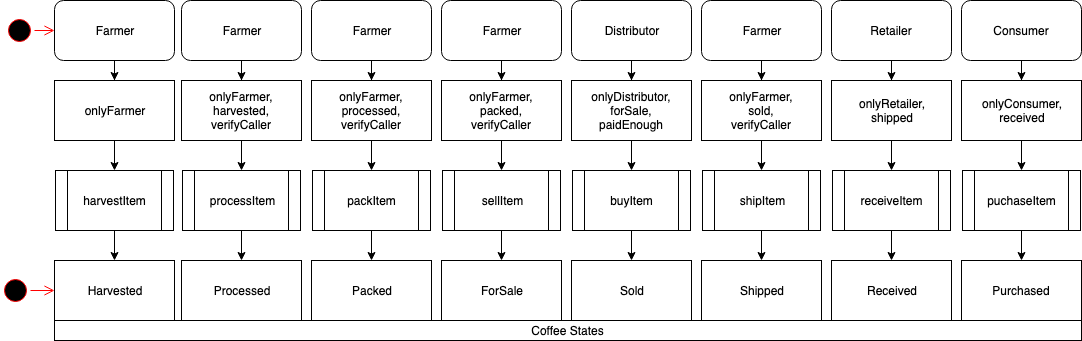

The diagram above was exported from draw.io. Its source (the exported page's mxGraphModel, read from the mxfile embedded in the PNG):
<mxGraphModel dx="1398" dy="832" grid="1" gridSize="10" guides="1" tooltips="1" connect="1" arrows="1" fold="1" page="1" pageScale="1" pageWidth="1100" pageHeight="850" math="0" shadow="0">
  <root>
    <mxCell id="683FNegHMP1fUSmrAd5n-0" />
    <mxCell id="683FNegHMP1fUSmrAd5n-1" parent="683FNegHMP1fUSmrAd5n-0" />
    <mxCell id="-YFA-OhWvrTZ7oF7LMrF-1" value="" style="edgeStyle=orthogonalEdgeStyle;rounded=0;orthogonalLoop=1;jettySize=auto;html=1;" edge="1" parent="683FNegHMP1fUSmrAd5n-1" source="683FNegHMP1fUSmrAd5n-2">
      <mxGeometry relative="1" as="geometry">
        <mxPoint x="173" y="150" as="targetPoint" />
      </mxGeometry>
    </mxCell>
    <mxCell id="683FNegHMP1fUSmrAd5n-2" value="Farmer" style="rounded=1;whiteSpace=wrap;html=1;" parent="683FNegHMP1fUSmrAd5n-1" vertex="1">
      <mxGeometry x="113" y="70" width="120" height="60" as="geometry" />
    </mxCell>
    <mxCell id="C9ATipmYBzmJyJbMgUjQ-8" value="" style="edgeStyle=orthogonalEdgeStyle;rounded=0;orthogonalLoop=1;jettySize=auto;html=1;" parent="683FNegHMP1fUSmrAd5n-1" source="683FNegHMP1fUSmrAd5n-3" target="C9ATipmYBzmJyJbMgUjQ-3" edge="1">
      <mxGeometry relative="1" as="geometry" />
    </mxCell>
    <mxCell id="683FNegHMP1fUSmrAd5n-3" value="Farmer" style="rounded=1;whiteSpace=wrap;html=1;" parent="683FNegHMP1fUSmrAd5n-1" vertex="1">
      <mxGeometry x="370" y="70" width="120" height="60" as="geometry" />
    </mxCell>
    <mxCell id="C9ATipmYBzmJyJbMgUjQ-9" value="" style="edgeStyle=orthogonalEdgeStyle;rounded=0;orthogonalLoop=1;jettySize=auto;html=1;" parent="683FNegHMP1fUSmrAd5n-1" source="683FNegHMP1fUSmrAd5n-5" target="C9ATipmYBzmJyJbMgUjQ-5" edge="1">
      <mxGeometry relative="1" as="geometry" />
    </mxCell>
    <mxCell id="683FNegHMP1fUSmrAd5n-5" value="Farmer" style="rounded=1;whiteSpace=wrap;html=1;" parent="683FNegHMP1fUSmrAd5n-1" vertex="1">
      <mxGeometry x="500" y="70" width="120" height="60" as="geometry" />
    </mxCell>
    <mxCell id="04GD2LIgj69XfVi7NO9W-29" value="" style="edgeStyle=orthogonalEdgeStyle;rounded=0;orthogonalLoop=1;jettySize=auto;html=1;" parent="683FNegHMP1fUSmrAd5n-1" source="04GD2LIgj69XfVi7NO9W-0" target="04GD2LIgj69XfVi7NO9W-27" edge="1">
      <mxGeometry relative="1" as="geometry" />
    </mxCell>
    <mxCell id="04GD2LIgj69XfVi7NO9W-0" value="Distributor" style="rounded=1;whiteSpace=wrap;html=1;" parent="683FNegHMP1fUSmrAd5n-1" vertex="1">
      <mxGeometry x="630" y="70" width="120" height="60" as="geometry" />
    </mxCell>
    <mxCell id="04GD2LIgj69XfVi7NO9W-34" value="" style="edgeStyle=orthogonalEdgeStyle;rounded=0;orthogonalLoop=1;jettySize=auto;html=1;" parent="683FNegHMP1fUSmrAd5n-1" source="04GD2LIgj69XfVi7NO9W-2" target="04GD2LIgj69XfVi7NO9W-32" edge="1">
      <mxGeometry relative="1" as="geometry" />
    </mxCell>
    <mxCell id="04GD2LIgj69XfVi7NO9W-2" value="Farmer" style="rounded=1;whiteSpace=wrap;html=1;" parent="683FNegHMP1fUSmrAd5n-1" vertex="1">
      <mxGeometry x="760" y="70" width="120" height="60" as="geometry" />
    </mxCell>
    <mxCell id="04GD2LIgj69XfVi7NO9W-38" value="" style="edgeStyle=orthogonalEdgeStyle;rounded=0;orthogonalLoop=1;jettySize=auto;html=1;" parent="683FNegHMP1fUSmrAd5n-1" source="04GD2LIgj69XfVi7NO9W-4" target="04GD2LIgj69XfVi7NO9W-36" edge="1">
      <mxGeometry relative="1" as="geometry" />
    </mxCell>
    <mxCell id="04GD2LIgj69XfVi7NO9W-4" value="Retailer" style="rounded=1;whiteSpace=wrap;html=1;" parent="683FNegHMP1fUSmrAd5n-1" vertex="1">
      <mxGeometry x="890" y="70" width="120" height="60" as="geometry" />
    </mxCell>
    <mxCell id="04GD2LIgj69XfVi7NO9W-42" value="" style="edgeStyle=orthogonalEdgeStyle;rounded=0;orthogonalLoop=1;jettySize=auto;html=1;" parent="683FNegHMP1fUSmrAd5n-1" source="04GD2LIgj69XfVi7NO9W-6" target="04GD2LIgj69XfVi7NO9W-40" edge="1">
      <mxGeometry relative="1" as="geometry" />
    </mxCell>
    <mxCell id="04GD2LIgj69XfVi7NO9W-6" value="Consumer" style="rounded=1;whiteSpace=wrap;html=1;" parent="683FNegHMP1fUSmrAd5n-1" vertex="1">
      <mxGeometry x="1020" y="70" width="120" height="60" as="geometry" />
    </mxCell>
    <mxCell id="683FNegHMP1fUSmrAd5n-7" value="" style="ellipse;html=1;shape=startState;fillColor=#000000;strokeColor=#ff0000;" parent="683FNegHMP1fUSmrAd5n-1" vertex="1">
      <mxGeometry x="63" y="85" width="30" height="30" as="geometry" />
    </mxCell>
    <mxCell id="683FNegHMP1fUSmrAd5n-8" value="" style="edgeStyle=orthogonalEdgeStyle;html=1;verticalAlign=bottom;endArrow=open;endSize=8;strokeColor=#ff0000;entryX=0;entryY=0.5;entryDx=0;entryDy=0;" parent="683FNegHMP1fUSmrAd5n-1" source="683FNegHMP1fUSmrAd5n-7" target="683FNegHMP1fUSmrAd5n-2" edge="1">
      <mxGeometry relative="1" as="geometry">
        <mxPoint x="113" y="110" as="targetPoint" />
      </mxGeometry>
    </mxCell>
    <mxCell id="04GD2LIgj69XfVi7NO9W-26" value="" style="edgeStyle=orthogonalEdgeStyle;rounded=0;orthogonalLoop=1;jettySize=auto;html=1;" parent="683FNegHMP1fUSmrAd5n-1" source="C9ATipmYBzmJyJbMgUjQ-3" target="04GD2LIgj69XfVi7NO9W-12" edge="1">
      <mxGeometry relative="1" as="geometry" />
    </mxCell>
    <mxCell id="C9ATipmYBzmJyJbMgUjQ-3" value="onlyFarmer,&lt;br&gt;processed,&lt;br&gt;verifyCaller&lt;br&gt;" style="rounded=0;whiteSpace=wrap;html=1;" parent="683FNegHMP1fUSmrAd5n-1" vertex="1">
      <mxGeometry x="370" y="150" width="120" height="60" as="geometry" />
    </mxCell>
    <mxCell id="04GD2LIgj69XfVi7NO9W-30" value="" style="edgeStyle=orthogonalEdgeStyle;rounded=0;orthogonalLoop=1;jettySize=auto;html=1;" parent="683FNegHMP1fUSmrAd5n-1" source="C9ATipmYBzmJyJbMgUjQ-5" target="04GD2LIgj69XfVi7NO9W-14" edge="1">
      <mxGeometry relative="1" as="geometry" />
    </mxCell>
    <mxCell id="C9ATipmYBzmJyJbMgUjQ-5" value="onlyFarmer,&lt;br&gt;packed,&lt;br&gt;verifyCaller&lt;br&gt;" style="rounded=0;whiteSpace=wrap;html=1;" parent="683FNegHMP1fUSmrAd5n-1" vertex="1">
      <mxGeometry x="500" y="150" width="120" height="60" as="geometry" />
    </mxCell>
    <mxCell id="04GD2LIgj69XfVi7NO9W-31" value="" style="edgeStyle=orthogonalEdgeStyle;rounded=0;orthogonalLoop=1;jettySize=auto;html=1;" parent="683FNegHMP1fUSmrAd5n-1" source="04GD2LIgj69XfVi7NO9W-27" target="04GD2LIgj69XfVi7NO9W-16" edge="1">
      <mxGeometry relative="1" as="geometry" />
    </mxCell>
    <mxCell id="04GD2LIgj69XfVi7NO9W-27" value="onlyDistributor,&lt;br&gt;forSale,&lt;br&gt;paidEnough&lt;br&gt;" style="rounded=0;whiteSpace=wrap;html=1;" parent="683FNegHMP1fUSmrAd5n-1" vertex="1">
      <mxGeometry x="630" y="150" width="120" height="60" as="geometry" />
    </mxCell>
    <mxCell id="04GD2LIgj69XfVi7NO9W-35" value="" style="edgeStyle=orthogonalEdgeStyle;rounded=0;orthogonalLoop=1;jettySize=auto;html=1;" parent="683FNegHMP1fUSmrAd5n-1" source="04GD2LIgj69XfVi7NO9W-32" target="04GD2LIgj69XfVi7NO9W-18" edge="1">
      <mxGeometry relative="1" as="geometry" />
    </mxCell>
    <mxCell id="04GD2LIgj69XfVi7NO9W-32" value="onlyFarmer,&lt;br&gt;sold,&lt;br&gt;verifyCaller&lt;br&gt;" style="rounded=0;whiteSpace=wrap;html=1;" parent="683FNegHMP1fUSmrAd5n-1" vertex="1">
      <mxGeometry x="760" y="150" width="120" height="60" as="geometry" />
    </mxCell>
    <mxCell id="04GD2LIgj69XfVi7NO9W-39" value="" style="edgeStyle=orthogonalEdgeStyle;rounded=0;orthogonalLoop=1;jettySize=auto;html=1;" parent="683FNegHMP1fUSmrAd5n-1" source="04GD2LIgj69XfVi7NO9W-36" target="04GD2LIgj69XfVi7NO9W-20" edge="1">
      <mxGeometry relative="1" as="geometry" />
    </mxCell>
    <mxCell id="04GD2LIgj69XfVi7NO9W-36" value="onlyRetailer,&lt;br&gt;shipped&lt;br&gt;" style="rounded=0;whiteSpace=wrap;html=1;" parent="683FNegHMP1fUSmrAd5n-1" vertex="1">
      <mxGeometry x="890" y="150" width="120" height="60" as="geometry" />
    </mxCell>
    <mxCell id="04GD2LIgj69XfVi7NO9W-43" value="" style="edgeStyle=orthogonalEdgeStyle;rounded=0;orthogonalLoop=1;jettySize=auto;html=1;" parent="683FNegHMP1fUSmrAd5n-1" source="04GD2LIgj69XfVi7NO9W-40" target="04GD2LIgj69XfVi7NO9W-22" edge="1">
      <mxGeometry relative="1" as="geometry" />
    </mxCell>
    <mxCell id="04GD2LIgj69XfVi7NO9W-40" value="onlyConsumer,&lt;br&gt;received&lt;br&gt;" style="rounded=0;whiteSpace=wrap;html=1;" parent="683FNegHMP1fUSmrAd5n-1" vertex="1">
      <mxGeometry x="1020" y="150" width="120" height="60" as="geometry" />
    </mxCell>
    <mxCell id="C9ATipmYBzmJyJbMgUjQ-42" value="" style="edgeStyle=orthogonalEdgeStyle;rounded=0;orthogonalLoop=1;jettySize=auto;html=1;" parent="683FNegHMP1fUSmrAd5n-1" source="C9ATipmYBzmJyJbMgUjQ-43" target="C9ATipmYBzmJyJbMgUjQ-45" edge="1">
      <mxGeometry relative="1" as="geometry" />
    </mxCell>
    <mxCell id="C9ATipmYBzmJyJbMgUjQ-43" value="Farmer" style="rounded=1;whiteSpace=wrap;html=1;" parent="683FNegHMP1fUSmrAd5n-1" vertex="1">
      <mxGeometry x="240" y="70" width="120" height="60" as="geometry" />
    </mxCell>
    <mxCell id="04GD2LIgj69XfVi7NO9W-25" value="" style="edgeStyle=orthogonalEdgeStyle;rounded=0;orthogonalLoop=1;jettySize=auto;html=1;" parent="683FNegHMP1fUSmrAd5n-1" source="C9ATipmYBzmJyJbMgUjQ-45" target="04GD2LIgj69XfVi7NO9W-10" edge="1">
      <mxGeometry relative="1" as="geometry" />
    </mxCell>
    <mxCell id="C9ATipmYBzmJyJbMgUjQ-45" value="onlyFarmer,&lt;br&gt;harvested,&lt;br&gt;verifyCaller&lt;br&gt;" style="rounded=0;whiteSpace=wrap;html=1;" parent="683FNegHMP1fUSmrAd5n-1" vertex="1">
      <mxGeometry x="240" y="150" width="120" height="60" as="geometry" />
    </mxCell>
    <mxCell id="-YFA-OhWvrTZ7oF7LMrF-4" value="" style="edgeStyle=orthogonalEdgeStyle;rounded=0;orthogonalLoop=1;jettySize=auto;html=1;" edge="1" parent="683FNegHMP1fUSmrAd5n-1" source="-YFA-OhWvrTZ7oF7LMrF-2" target="04GD2LIgj69XfVi7NO9W-9">
      <mxGeometry relative="1" as="geometry" />
    </mxCell>
    <mxCell id="-YFA-OhWvrTZ7oF7LMrF-2" value="onlyFarmer&lt;br&gt;" style="rounded=0;whiteSpace=wrap;html=1;" vertex="1" parent="683FNegHMP1fUSmrAd5n-1">
      <mxGeometry x="113" y="150" width="120" height="60" as="geometry" />
    </mxCell>
    <mxCell id="04GD2LIgj69XfVi7NO9W-61" value="" style="edgeStyle=orthogonalEdgeStyle;rounded=0;orthogonalLoop=1;jettySize=auto;html=1;" parent="683FNegHMP1fUSmrAd5n-1" source="04GD2LIgj69XfVi7NO9W-9" target="04GD2LIgj69XfVi7NO9W-44" edge="1">
      <mxGeometry relative="1" as="geometry" />
    </mxCell>
    <mxCell id="04GD2LIgj69XfVi7NO9W-9" value="harvestItem" style="shape=process;whiteSpace=wrap;html=1;backgroundOutline=1;" parent="683FNegHMP1fUSmrAd5n-1" vertex="1">
      <mxGeometry x="114" y="240" width="118" height="60" as="geometry" />
    </mxCell>
    <mxCell id="04GD2LIgj69XfVi7NO9W-62" value="" style="edgeStyle=orthogonalEdgeStyle;rounded=0;orthogonalLoop=1;jettySize=auto;html=1;" parent="683FNegHMP1fUSmrAd5n-1" source="04GD2LIgj69XfVi7NO9W-10" target="04GD2LIgj69XfVi7NO9W-45" edge="1">
      <mxGeometry relative="1" as="geometry" />
    </mxCell>
    <mxCell id="04GD2LIgj69XfVi7NO9W-10" value="processItem" style="shape=process;whiteSpace=wrap;html=1;backgroundOutline=1;" parent="683FNegHMP1fUSmrAd5n-1" vertex="1">
      <mxGeometry x="241" y="240" width="118" height="60" as="geometry" />
    </mxCell>
    <mxCell id="04GD2LIgj69XfVi7NO9W-63" value="" style="edgeStyle=orthogonalEdgeStyle;rounded=0;orthogonalLoop=1;jettySize=auto;html=1;" parent="683FNegHMP1fUSmrAd5n-1" source="04GD2LIgj69XfVi7NO9W-12" target="04GD2LIgj69XfVi7NO9W-47" edge="1">
      <mxGeometry relative="1" as="geometry" />
    </mxCell>
    <mxCell id="04GD2LIgj69XfVi7NO9W-12" value="packItem" style="shape=process;whiteSpace=wrap;html=1;backgroundOutline=1;" parent="683FNegHMP1fUSmrAd5n-1" vertex="1">
      <mxGeometry x="371" y="240" width="118" height="60" as="geometry" />
    </mxCell>
    <mxCell id="04GD2LIgj69XfVi7NO9W-64" value="" style="edgeStyle=orthogonalEdgeStyle;rounded=0;orthogonalLoop=1;jettySize=auto;html=1;" parent="683FNegHMP1fUSmrAd5n-1" source="04GD2LIgj69XfVi7NO9W-14" target="04GD2LIgj69XfVi7NO9W-49" edge="1">
      <mxGeometry relative="1" as="geometry" />
    </mxCell>
    <mxCell id="04GD2LIgj69XfVi7NO9W-14" value="sellItem" style="shape=process;whiteSpace=wrap;html=1;backgroundOutline=1;" parent="683FNegHMP1fUSmrAd5n-1" vertex="1">
      <mxGeometry x="501" y="240" width="118" height="60" as="geometry" />
    </mxCell>
    <mxCell id="04GD2LIgj69XfVi7NO9W-65" value="" style="edgeStyle=orthogonalEdgeStyle;rounded=0;orthogonalLoop=1;jettySize=auto;html=1;" parent="683FNegHMP1fUSmrAd5n-1" source="04GD2LIgj69XfVi7NO9W-16" target="04GD2LIgj69XfVi7NO9W-51" edge="1">
      <mxGeometry relative="1" as="geometry" />
    </mxCell>
    <mxCell id="04GD2LIgj69XfVi7NO9W-16" value="buyItem" style="shape=process;whiteSpace=wrap;html=1;backgroundOutline=1;" parent="683FNegHMP1fUSmrAd5n-1" vertex="1">
      <mxGeometry x="631" y="240" width="118" height="60" as="geometry" />
    </mxCell>
    <mxCell id="04GD2LIgj69XfVi7NO9W-66" value="" style="edgeStyle=orthogonalEdgeStyle;rounded=0;orthogonalLoop=1;jettySize=auto;html=1;" parent="683FNegHMP1fUSmrAd5n-1" source="04GD2LIgj69XfVi7NO9W-18" target="04GD2LIgj69XfVi7NO9W-53" edge="1">
      <mxGeometry relative="1" as="geometry" />
    </mxCell>
    <mxCell id="04GD2LIgj69XfVi7NO9W-18" value="shipItem" style="shape=process;whiteSpace=wrap;html=1;backgroundOutline=1;" parent="683FNegHMP1fUSmrAd5n-1" vertex="1">
      <mxGeometry x="761" y="240" width="118" height="60" as="geometry" />
    </mxCell>
    <mxCell id="04GD2LIgj69XfVi7NO9W-67" value="" style="edgeStyle=orthogonalEdgeStyle;rounded=0;orthogonalLoop=1;jettySize=auto;html=1;" parent="683FNegHMP1fUSmrAd5n-1" source="04GD2LIgj69XfVi7NO9W-20" target="04GD2LIgj69XfVi7NO9W-55" edge="1">
      <mxGeometry relative="1" as="geometry" />
    </mxCell>
    <mxCell id="04GD2LIgj69XfVi7NO9W-20" value="receiveItem" style="shape=process;whiteSpace=wrap;html=1;backgroundOutline=1;" parent="683FNegHMP1fUSmrAd5n-1" vertex="1">
      <mxGeometry x="891" y="240" width="118" height="60" as="geometry" />
    </mxCell>
    <mxCell id="04GD2LIgj69XfVi7NO9W-68" value="" style="edgeStyle=orthogonalEdgeStyle;rounded=0;orthogonalLoop=1;jettySize=auto;html=1;" parent="683FNegHMP1fUSmrAd5n-1" source="04GD2LIgj69XfVi7NO9W-22" target="04GD2LIgj69XfVi7NO9W-57" edge="1">
      <mxGeometry relative="1" as="geometry" />
    </mxCell>
    <mxCell id="04GD2LIgj69XfVi7NO9W-22" value="puchaseItem" style="shape=process;whiteSpace=wrap;html=1;backgroundOutline=1;" parent="683FNegHMP1fUSmrAd5n-1" vertex="1">
      <mxGeometry x="1021" y="240" width="118" height="60" as="geometry" />
    </mxCell>
    <mxCell id="04GD2LIgj69XfVi7NO9W-44" value="Harvested&lt;br&gt;" style="rounded=0;whiteSpace=wrap;html=1;" parent="683FNegHMP1fUSmrAd5n-1" vertex="1">
      <mxGeometry x="113" y="330" width="120" height="60" as="geometry" />
    </mxCell>
    <mxCell id="04GD2LIgj69XfVi7NO9W-45" value="Processed&lt;br&gt;" style="rounded=0;whiteSpace=wrap;html=1;" parent="683FNegHMP1fUSmrAd5n-1" vertex="1">
      <mxGeometry x="240" y="330" width="120" height="60" as="geometry" />
    </mxCell>
    <mxCell id="04GD2LIgj69XfVi7NO9W-47" value="Packed&lt;br&gt;" style="rounded=0;whiteSpace=wrap;html=1;" parent="683FNegHMP1fUSmrAd5n-1" vertex="1">
      <mxGeometry x="370" y="330" width="120" height="60" as="geometry" />
    </mxCell>
    <mxCell id="04GD2LIgj69XfVi7NO9W-49" value="ForSale&lt;br&gt;" style="rounded=0;whiteSpace=wrap;html=1;" parent="683FNegHMP1fUSmrAd5n-1" vertex="1">
      <mxGeometry x="500" y="330" width="120" height="60" as="geometry" />
    </mxCell>
    <mxCell id="04GD2LIgj69XfVi7NO9W-51" value="Sold&lt;br&gt;" style="rounded=0;whiteSpace=wrap;html=1;" parent="683FNegHMP1fUSmrAd5n-1" vertex="1">
      <mxGeometry x="630" y="330" width="120" height="60" as="geometry" />
    </mxCell>
    <mxCell id="04GD2LIgj69XfVi7NO9W-53" value="Shipped&lt;br&gt;" style="rounded=0;whiteSpace=wrap;html=1;" parent="683FNegHMP1fUSmrAd5n-1" vertex="1">
      <mxGeometry x="760" y="330" width="120" height="60" as="geometry" />
    </mxCell>
    <mxCell id="04GD2LIgj69XfVi7NO9W-55" value="Received&lt;br&gt;" style="rounded=0;whiteSpace=wrap;html=1;" parent="683FNegHMP1fUSmrAd5n-1" vertex="1">
      <mxGeometry x="890" y="330" width="120" height="60" as="geometry" />
    </mxCell>
    <mxCell id="04GD2LIgj69XfVi7NO9W-57" value="Purchased&lt;br&gt;" style="rounded=0;whiteSpace=wrap;html=1;" parent="683FNegHMP1fUSmrAd5n-1" vertex="1">
      <mxGeometry x="1020" y="330" width="120" height="60" as="geometry" />
    </mxCell>
    <mxCell id="04GD2LIgj69XfVi7NO9W-69" value="" style="ellipse;html=1;shape=startState;fillColor=#000000;strokeColor=#ff0000;" parent="683FNegHMP1fUSmrAd5n-1" vertex="1">
      <mxGeometry x="59" y="345" width="30" height="30" as="geometry" />
    </mxCell>
    <mxCell id="04GD2LIgj69XfVi7NO9W-70" value="" style="edgeStyle=orthogonalEdgeStyle;html=1;verticalAlign=bottom;endArrow=open;endSize=8;strokeColor=#ff0000;entryX=0;entryY=0.5;entryDx=0;entryDy=0;" parent="683FNegHMP1fUSmrAd5n-1" source="04GD2LIgj69XfVi7NO9W-69" target="04GD2LIgj69XfVi7NO9W-44" edge="1">
      <mxGeometry relative="1" as="geometry">
        <mxPoint x="106" y="360" as="targetPoint" />
      </mxGeometry>
    </mxCell>
    <mxCell id="04GD2LIgj69XfVi7NO9W-71" value="Coffee States" style="rounded=0;whiteSpace=wrap;html=1;" parent="683FNegHMP1fUSmrAd5n-1" vertex="1">
      <mxGeometry x="113" y="390" width="1027" height="20" as="geometry" />
    </mxCell>
  </root>
</mxGraphModel>